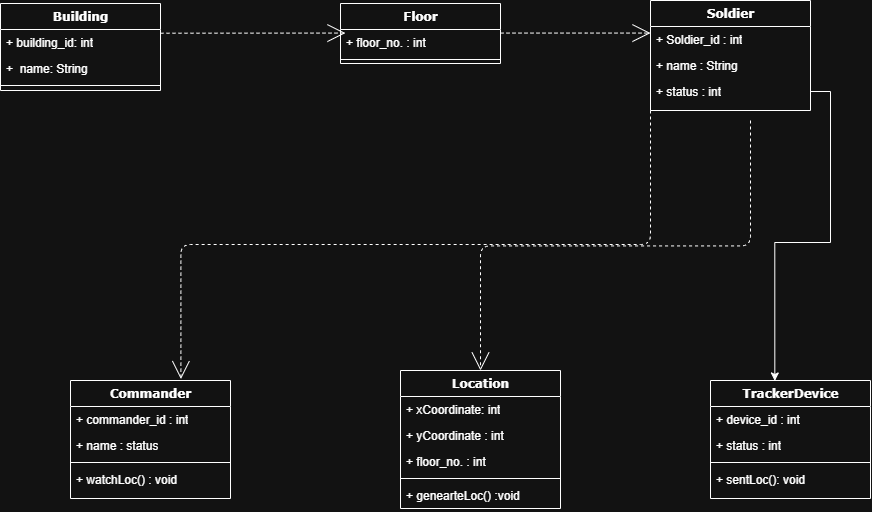

The diagram above was exported from draw.io. Its source (the exported page's mxGraphModel, read from the mxfile embedded in the PNG):
<mxGraphModel dx="1477" dy="806" grid="1" gridSize="10" guides="1" tooltips="1" connect="1" arrows="1" fold="1" page="1" pageScale="1" pageWidth="1100" pageHeight="850" background="none" math="0" shadow="0">
  <root>
    <mxCell id="0" />
    <mxCell id="1" parent="0" />
    <mxCell id="78961159f06e98e8-17" parent="1" style="swimlane;html=1;fontStyle=1;align=center;verticalAlign=top;childLayout=stackLayout;horizontal=1;startSize=26;horizontalStack=0;resizeParent=1;resizeLast=0;collapsible=1;marginBottom=0;swimlaneFillColor=#ffffff;rounded=0;shadow=0;comic=0;labelBackgroundColor=none;strokeWidth=1;fillColor=none;fontFamily=Verdana;fontSize=12" value="Building" vertex="1">
      <mxGeometry height="87" width="160" x="90" y="83" as="geometry" />
    </mxCell>
    <mxCell id="78961159f06e98e8-21" parent="78961159f06e98e8-17" style="text;html=1;strokeColor=none;fillColor=none;align=left;verticalAlign=top;spacingLeft=4;spacingRight=4;whiteSpace=wrap;overflow=hidden;rotatable=0;points=[[0,0.5],[1,0.5]];portConstraint=eastwest;" value="+ building_id: int" vertex="1">
      <mxGeometry height="26" width="160" y="26" as="geometry" />
    </mxCell>
    <mxCell id="78961159f06e98e8-23" parent="78961159f06e98e8-17" style="text;html=1;strokeColor=none;fillColor=none;align=left;verticalAlign=top;spacingLeft=4;spacingRight=4;whiteSpace=wrap;overflow=hidden;rotatable=0;points=[[0,0.5],[1,0.5]];portConstraint=eastwest;" value="+&amp;nbsp; name: String" vertex="1">
      <mxGeometry height="26" width="160" y="52" as="geometry" />
    </mxCell>
    <mxCell id="78961159f06e98e8-19" parent="78961159f06e98e8-17" style="line;html=1;strokeWidth=1;fillColor=none;align=left;verticalAlign=middle;spacingTop=-1;spacingLeft=3;spacingRight=3;rotatable=0;labelPosition=right;points=[];portConstraint=eastwest;" value="" vertex="1">
      <mxGeometry height="8" width="160" y="78" as="geometry" />
    </mxCell>
    <mxCell id="78961159f06e98e8-122" edge="1" parent="1" source="78961159f06e98e8-30" style="edgeStyle=elbowEdgeStyle;html=1;labelBackgroundColor=none;startFill=0;startSize=8;endArrow=open;endFill=0;endSize=16;fontFamily=Verdana;fontSize=12;elbow=vertical;dashed=1;" target="78961159f06e98e8-43">
      <mxGeometry relative="1" as="geometry" />
    </mxCell>
    <mxCell id="78961159f06e98e8-30" parent="1" style="swimlane;html=1;fontStyle=1;align=center;verticalAlign=top;childLayout=stackLayout;horizontal=1;startSize=26;horizontalStack=0;resizeParent=1;resizeLast=0;collapsible=1;marginBottom=0;swimlaneFillColor=#ffffff;rounded=0;shadow=0;comic=0;labelBackgroundColor=none;strokeWidth=1;fillColor=none;fontFamily=Verdana;fontSize=12" value="Floor" vertex="1">
      <mxGeometry height="60" width="160" x="430" y="83" as="geometry" />
    </mxCell>
    <mxCell id="78961159f06e98e8-31" parent="78961159f06e98e8-30" style="text;html=1;strokeColor=none;fillColor=none;align=left;verticalAlign=top;spacingLeft=4;spacingRight=4;whiteSpace=wrap;overflow=hidden;rotatable=0;points=[[0,0.5],[1,0.5]];portConstraint=eastwest;" value="+ floor_no. : int" vertex="1">
      <mxGeometry height="26" width="160" y="26" as="geometry" />
    </mxCell>
    <mxCell id="78961159f06e98e8-38" parent="78961159f06e98e8-30" style="line;html=1;strokeWidth=1;fillColor=none;align=left;verticalAlign=middle;spacingTop=-1;spacingLeft=3;spacingRight=3;rotatable=0;labelPosition=right;points=[];portConstraint=eastwest;" value="" vertex="1">
      <mxGeometry height="8" width="160" y="52" as="geometry" />
    </mxCell>
    <mxCell id="78961159f06e98e8-43" parent="1" style="swimlane;html=1;fontStyle=1;align=center;verticalAlign=top;childLayout=stackLayout;horizontal=1;startSize=26;horizontalStack=0;resizeParent=1;resizeLast=0;collapsible=1;marginBottom=0;swimlaneFillColor=#ffffff;rounded=0;shadow=0;comic=0;labelBackgroundColor=none;strokeWidth=1;fillColor=none;fontFamily=Verdana;fontSize=12" value="Soldier" vertex="1">
      <mxGeometry height="110" width="160" x="740" y="80" as="geometry" />
    </mxCell>
    <mxCell id="78961159f06e98e8-44" parent="78961159f06e98e8-43" style="text;html=1;strokeColor=none;fillColor=none;align=left;verticalAlign=top;spacingLeft=4;spacingRight=4;whiteSpace=wrap;overflow=hidden;rotatable=0;points=[[0,0.5],[1,0.5]];portConstraint=eastwest;" value="+ Soldier_id : int" vertex="1">
      <mxGeometry height="26" width="160" y="26" as="geometry" />
    </mxCell>
    <mxCell id="78961159f06e98e8-45" parent="78961159f06e98e8-43" style="text;html=1;strokeColor=none;fillColor=none;align=left;verticalAlign=top;spacingLeft=4;spacingRight=4;whiteSpace=wrap;overflow=hidden;rotatable=0;points=[[0,0.5],[1,0.5]];portConstraint=eastwest;" value="+ name : String" vertex="1">
      <mxGeometry height="26" width="160" y="52" as="geometry" />
    </mxCell>
    <mxCell id="78961159f06e98e8-49" parent="78961159f06e98e8-43" style="text;html=1;strokeColor=none;fillColor=none;align=left;verticalAlign=top;spacingLeft=4;spacingRight=4;whiteSpace=wrap;overflow=hidden;rotatable=0;points=[[0,0.5],[1,0.5]];portConstraint=eastwest;" value="+ status : int" vertex="1">
      <mxGeometry height="26" width="160" y="78" as="geometry" />
    </mxCell>
    <mxCell id="78961159f06e98e8-82" parent="1" style="swimlane;html=1;fontStyle=1;align=center;verticalAlign=top;childLayout=stackLayout;horizontal=1;startSize=26;horizontalStack=0;resizeParent=1;resizeLast=0;collapsible=1;marginBottom=0;swimlaneFillColor=#ffffff;rounded=0;shadow=0;comic=0;labelBackgroundColor=none;strokeWidth=1;fillColor=none;fontFamily=Verdana;fontSize=12" value="Commander" vertex="1">
      <mxGeometry height="118" width="160" x="160" y="460" as="geometry" />
    </mxCell>
    <mxCell id="78961159f06e98e8-83" parent="78961159f06e98e8-82" style="text;html=1;strokeColor=none;fillColor=none;align=left;verticalAlign=top;spacingLeft=4;spacingRight=4;whiteSpace=wrap;overflow=hidden;rotatable=0;points=[[0,0.5],[1,0.5]];portConstraint=eastwest;" value="+ commander_id : int" vertex="1">
      <mxGeometry height="26" width="160" y="26" as="geometry" />
    </mxCell>
    <mxCell id="78961159f06e98e8-84" parent="78961159f06e98e8-82" style="text;html=1;strokeColor=none;fillColor=none;align=left;verticalAlign=top;spacingLeft=4;spacingRight=4;whiteSpace=wrap;overflow=hidden;rotatable=0;points=[[0,0.5],[1,0.5]];portConstraint=eastwest;" value="+ name : status" vertex="1">
      <mxGeometry height="26" width="160" y="52" as="geometry" />
    </mxCell>
    <mxCell id="78961159f06e98e8-90" parent="78961159f06e98e8-82" style="line;html=1;strokeWidth=1;fillColor=none;align=left;verticalAlign=middle;spacingTop=-1;spacingLeft=3;spacingRight=3;rotatable=0;labelPosition=right;points=[];portConstraint=eastwest;" value="" vertex="1">
      <mxGeometry height="8" width="160" y="78" as="geometry" />
    </mxCell>
    <mxCell id="78961159f06e98e8-91" parent="78961159f06e98e8-82" style="text;html=1;strokeColor=none;fillColor=none;align=left;verticalAlign=top;spacingLeft=4;spacingRight=4;whiteSpace=wrap;overflow=hidden;rotatable=0;points=[[0,0.5],[1,0.5]];portConstraint=eastwest;" value="+ watchLoc() : void" vertex="1">
      <mxGeometry height="26" width="160" y="86" as="geometry" />
    </mxCell>
    <mxCell id="78961159f06e98e8-95" parent="1" style="swimlane;html=1;fontStyle=1;align=center;verticalAlign=top;childLayout=stackLayout;horizontal=1;startSize=26;horizontalStack=0;resizeParent=1;resizeLast=0;collapsible=1;marginBottom=0;swimlaneFillColor=#ffffff;rounded=0;shadow=0;comic=0;labelBackgroundColor=none;strokeWidth=1;fillColor=none;fontFamily=Verdana;fontSize=12" value="Location" vertex="1">
      <mxGeometry height="138" width="160" x="490" y="450" as="geometry" />
    </mxCell>
    <mxCell id="78961159f06e98e8-96" parent="78961159f06e98e8-95" style="text;html=1;strokeColor=none;fillColor=none;align=left;verticalAlign=top;spacingLeft=4;spacingRight=4;whiteSpace=wrap;overflow=hidden;rotatable=0;points=[[0,0.5],[1,0.5]];portConstraint=eastwest;" value="+ xCoordinate: int" vertex="1">
      <mxGeometry height="26" width="160" y="26" as="geometry" />
    </mxCell>
    <mxCell id="78961159f06e98e8-98" parent="78961159f06e98e8-95" style="text;html=1;strokeColor=none;fillColor=none;align=left;verticalAlign=top;spacingLeft=4;spacingRight=4;whiteSpace=wrap;overflow=hidden;rotatable=0;points=[[0,0.5],[1,0.5]];portConstraint=eastwest;" value="+ yCoordinate : int" vertex="1">
      <mxGeometry height="26" width="160" y="52" as="geometry" />
    </mxCell>
    <mxCell id="78961159f06e98e8-97" parent="78961159f06e98e8-95" style="text;html=1;strokeColor=none;fillColor=none;align=left;verticalAlign=top;spacingLeft=4;spacingRight=4;whiteSpace=wrap;overflow=hidden;rotatable=0;points=[[0,0.5],[1,0.5]];portConstraint=eastwest;" value="+ floor_no. : int" vertex="1">
      <mxGeometry height="26" width="160" y="78" as="geometry" />
    </mxCell>
    <mxCell id="78961159f06e98e8-103" parent="78961159f06e98e8-95" style="line;html=1;strokeWidth=1;fillColor=none;align=left;verticalAlign=middle;spacingTop=-1;spacingLeft=3;spacingRight=3;rotatable=0;labelPosition=right;points=[];portConstraint=eastwest;" value="" vertex="1">
      <mxGeometry height="8" width="160" y="104" as="geometry" />
    </mxCell>
    <mxCell id="78961159f06e98e8-104" parent="78961159f06e98e8-95" style="text;html=1;strokeColor=none;fillColor=none;align=left;verticalAlign=top;spacingLeft=4;spacingRight=4;whiteSpace=wrap;overflow=hidden;rotatable=0;points=[[0,0.5],[1,0.5]];portConstraint=eastwest;" value="+ genearteLoc() :void" vertex="1">
      <mxGeometry height="26" width="160" y="112" as="geometry" />
    </mxCell>
    <mxCell id="78961159f06e98e8-108" parent="1" style="swimlane;html=1;fontStyle=1;align=center;verticalAlign=top;childLayout=stackLayout;horizontal=1;startSize=26;horizontalStack=0;resizeParent=1;resizeLast=0;collapsible=1;marginBottom=0;swimlaneFillColor=#ffffff;rounded=0;shadow=0;comic=0;labelBackgroundColor=none;strokeWidth=1;fillColor=none;fontFamily=Verdana;fontSize=12" value="TrackerDevice" vertex="1">
      <mxGeometry height="118" width="160" x="800" y="460" as="geometry" />
    </mxCell>
    <mxCell id="78961159f06e98e8-109" parent="78961159f06e98e8-108" style="text;html=1;strokeColor=none;fillColor=none;align=left;verticalAlign=top;spacingLeft=4;spacingRight=4;whiteSpace=wrap;overflow=hidden;rotatable=0;points=[[0,0.5],[1,0.5]];portConstraint=eastwest;" value="+ device_id : int" vertex="1">
      <mxGeometry height="26" width="160" y="26" as="geometry" />
    </mxCell>
    <mxCell id="78961159f06e98e8-110" parent="78961159f06e98e8-108" style="text;html=1;strokeColor=none;fillColor=none;align=left;verticalAlign=top;spacingLeft=4;spacingRight=4;whiteSpace=wrap;overflow=hidden;rotatable=0;points=[[0,0.5],[1,0.5]];portConstraint=eastwest;" value="+ status : int" vertex="1">
      <mxGeometry height="26" width="160" y="52" as="geometry" />
    </mxCell>
    <mxCell id="78961159f06e98e8-116" parent="78961159f06e98e8-108" style="line;html=1;strokeWidth=1;fillColor=none;align=left;verticalAlign=middle;spacingTop=-1;spacingLeft=3;spacingRight=3;rotatable=0;labelPosition=right;points=[];portConstraint=eastwest;" value="" vertex="1">
      <mxGeometry height="8" width="160" y="78" as="geometry" />
    </mxCell>
    <mxCell id="78961159f06e98e8-120" parent="78961159f06e98e8-108" style="text;html=1;strokeColor=none;fillColor=none;align=left;verticalAlign=top;spacingLeft=4;spacingRight=4;whiteSpace=wrap;overflow=hidden;rotatable=0;points=[[0,0.5],[1,0.5]];portConstraint=eastwest;" value="+ sentLoc(): void" vertex="1">
      <mxGeometry height="26" width="160" y="86" as="geometry" />
    </mxCell>
    <mxCell id="z4rO3o7hY-OrXP72XJyJ-8" edge="1" parent="1" source="78961159f06e98e8-49" style="edgeStyle=orthogonalEdgeStyle;rounded=0;orthogonalLoop=1;jettySize=auto;html=1;exitX=1;exitY=0.5;exitDx=0;exitDy=0;entryX=0.402;entryY=0.004;entryDx=0;entryDy=0;entryPerimeter=0;" target="78961159f06e98e8-108">
      <mxGeometry relative="1" as="geometry" />
    </mxCell>
    <mxCell id="z4rO3o7hY-OrXP72XJyJ-13" edge="1" parent="1" style="edgeStyle=elbowEdgeStyle;html=1;labelBackgroundColor=none;startFill=0;startSize=8;endArrow=open;endFill=0;endSize=16;fontFamily=Verdana;fontSize=12;elbow=vertical;dashed=1;entryX=0.5;entryY=0;entryDx=0;entryDy=0;" target="78961159f06e98e8-95">
      <mxGeometry relative="1" as="geometry">
        <mxPoint x="840" y="200" as="sourcePoint" />
        <mxPoint x="990" y="270" as="targetPoint" />
      </mxGeometry>
    </mxCell>
    <mxCell id="z4rO3o7hY-OrXP72XJyJ-15" edge="1" parent="1" source="78961159f06e98e8-43" style="edgeStyle=elbowEdgeStyle;html=1;labelBackgroundColor=none;startFill=0;startSize=8;endArrow=open;endFill=0;endSize=16;fontFamily=Verdana;fontSize=12;elbow=vertical;dashed=1;exitX=0;exitY=1;exitDx=0;exitDy=0;entryX=0.69;entryY=-0.012;entryDx=0;entryDy=0;entryPerimeter=0;" target="78961159f06e98e8-82">
      <mxGeometry relative="1" as="geometry">
        <mxPoint x="500" y="270" as="sourcePoint" />
        <mxPoint x="650" y="270" as="targetPoint" />
      </mxGeometry>
    </mxCell>
    <mxCell id="z4rO3o7hY-OrXP72XJyJ-16" edge="1" parent="1" style="edgeStyle=elbowEdgeStyle;html=1;labelBackgroundColor=none;startFill=0;startSize=8;endArrow=open;endFill=0;endSize=16;fontFamily=Verdana;fontSize=12;elbow=vertical;dashed=1;entryX=0.031;entryY=0.126;entryDx=0;entryDy=0;entryPerimeter=0;" target="78961159f06e98e8-31">
      <mxGeometry relative="1" as="geometry">
        <mxPoint x="250" y="112.71000000000001" as="sourcePoint" />
        <mxPoint x="400" y="112.71000000000001" as="targetPoint" />
      </mxGeometry>
    </mxCell>
  </root>
</mxGraphModel>